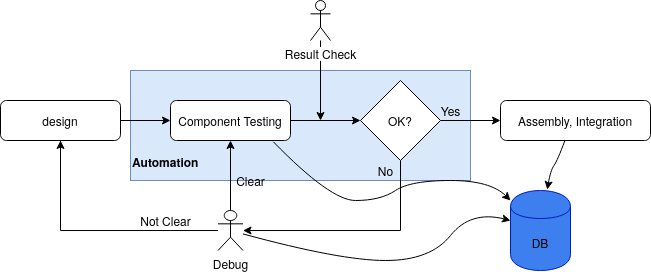

The diagram above was exported from draw.io. Its source (the exported page's mxGraphModel, read from the mxfile embedded in the PNG):
<mxGraphModel dx="774" dy="1607" grid="1" gridSize="10" guides="1" tooltips="1" connect="1" arrows="1" fold="1" page="1" pageScale="1" pageWidth="827" pageHeight="1169" math="0" shadow="0">
  <root>
    <mxCell id="WIyWlLk6GJQsqaUBKTNV-0" />
    <mxCell id="WIyWlLk6GJQsqaUBKTNV-1" parent="WIyWlLk6GJQsqaUBKTNV-0" />
    <mxCell id="-k72DKWmN6C2FpnwCG8A-15" value="&lt;div&gt;&lt;b&gt;&lt;br&gt;&lt;/b&gt;&lt;/div&gt;&lt;div&gt;&lt;b&gt;&lt;br&gt;&lt;/b&gt;&lt;/div&gt;&lt;div&gt;&lt;b&gt;&lt;br&gt;&lt;/b&gt;&lt;/div&gt;&lt;div&gt;&lt;b&gt;&lt;br&gt;&lt;/b&gt;&lt;/div&gt;&lt;div&gt;&lt;b&gt;&lt;br&gt;&lt;/b&gt;&lt;/div&gt;&lt;div align=&quot;center&quot;&gt;&lt;b&gt;Automation&lt;br&gt;&lt;/b&gt;&lt;/div&gt;" style="rounded=0;whiteSpace=wrap;html=1;glass=0;strokeWidth=1;fillColor=#dae8fc;strokeColor=#6c8ebf;align=left;" parent="WIyWlLk6GJQsqaUBKTNV-1" vertex="1">
      <mxGeometry x="290" y="40" width="340" height="110" as="geometry" />
    </mxCell>
    <mxCell id="-k72DKWmN6C2FpnwCG8A-12" style="edgeStyle=orthogonalEdgeStyle;rounded=0;orthogonalLoop=1;jettySize=auto;html=1;" parent="WIyWlLk6GJQsqaUBKTNV-1" source="WIyWlLk6GJQsqaUBKTNV-3" target="-k72DKWmN6C2FpnwCG8A-0" edge="1">
      <mxGeometry relative="1" as="geometry" />
    </mxCell>
    <mxCell id="WIyWlLk6GJQsqaUBKTNV-3" value="&lt;div&gt;design&lt;/div&gt;" style="rounded=1;whiteSpace=wrap;html=1;fontSize=12;glass=0;strokeWidth=1;shadow=0;" parent="WIyWlLk6GJQsqaUBKTNV-1" vertex="1">
      <mxGeometry x="160" y="70" width="120" height="40" as="geometry" />
    </mxCell>
    <mxCell id="-k72DKWmN6C2FpnwCG8A-5" style="edgeStyle=orthogonalEdgeStyle;rounded=0;orthogonalLoop=1;jettySize=auto;html=1;" parent="WIyWlLk6GJQsqaUBKTNV-1" source="-k72DKWmN6C2FpnwCG8A-0" target="-k72DKWmN6C2FpnwCG8A-7" edge="1">
      <mxGeometry relative="1" as="geometry">
        <mxPoint x="520" y="90" as="targetPoint" />
      </mxGeometry>
    </mxCell>
    <mxCell id="-k72DKWmN6C2FpnwCG8A-0" value="Component Testing" style="rounded=1;whiteSpace=wrap;html=1;" parent="WIyWlLk6GJQsqaUBKTNV-1" vertex="1">
      <mxGeometry x="330" y="70" width="120" height="40" as="geometry" />
    </mxCell>
    <mxCell id="-k72DKWmN6C2FpnwCG8A-6" style="edgeStyle=orthogonalEdgeStyle;rounded=0;orthogonalLoop=1;jettySize=auto;html=1;" parent="WIyWlLk6GJQsqaUBKTNV-1" source="-k72DKWmN6C2FpnwCG8A-1" edge="1">
      <mxGeometry relative="1" as="geometry">
        <mxPoint x="480" y="90" as="targetPoint" />
      </mxGeometry>
    </mxCell>
    <mxCell id="-k72DKWmN6C2FpnwCG8A-1" value="Result Check" style="shape=umlActor;verticalLabelPosition=bottom;labelBackgroundColor=#ffffff;verticalAlign=top;html=1;outlineConnect=0;" parent="WIyWlLk6GJQsqaUBKTNV-1" vertex="1">
      <mxGeometry x="470" y="-30" width="20" height="40" as="geometry" />
    </mxCell>
    <mxCell id="-k72DKWmN6C2FpnwCG8A-8" style="edgeStyle=orthogonalEdgeStyle;rounded=0;orthogonalLoop=1;jettySize=auto;html=1;" parent="WIyWlLk6GJQsqaUBKTNV-1" source="D6tVAIlXdU-1qlxUuzFu-2" edge="1">
      <mxGeometry relative="1" as="geometry">
        <mxPoint x="220" y="110" as="targetPoint" />
        <Array as="points">
          <mxPoint x="220" y="200" />
          <mxPoint x="220" y="110" />
        </Array>
        <mxPoint x="350.02857142857147" y="200.02857142857147" as="sourcePoint" />
      </mxGeometry>
    </mxCell>
    <mxCell id="-k72DKWmN6C2FpnwCG8A-10" style="edgeStyle=orthogonalEdgeStyle;rounded=0;orthogonalLoop=1;jettySize=auto;html=1;" parent="WIyWlLk6GJQsqaUBKTNV-1" source="-k72DKWmN6C2FpnwCG8A-7" edge="1">
      <mxGeometry relative="1" as="geometry">
        <mxPoint x="660" y="90" as="targetPoint" />
      </mxGeometry>
    </mxCell>
    <mxCell id="-k72DKWmN6C2FpnwCG8A-7" value="OK?" style="rhombus;whiteSpace=wrap;html=1;" parent="WIyWlLk6GJQsqaUBKTNV-1" vertex="1">
      <mxGeometry x="520" y="50" width="80" height="80" as="geometry" />
    </mxCell>
    <mxCell id="-k72DKWmN6C2FpnwCG8A-9" value="No" style="text;html=1;align=center;verticalAlign=middle;resizable=0;points=[];autosize=1;" parent="WIyWlLk6GJQsqaUBKTNV-1" vertex="1">
      <mxGeometry x="530" y="130" width="30" height="20" as="geometry" />
    </mxCell>
    <mxCell id="-k72DKWmN6C2FpnwCG8A-11" value="Yes" style="text;html=1;align=center;verticalAlign=middle;resizable=0;points=[];autosize=1;" parent="WIyWlLk6GJQsqaUBKTNV-1" vertex="1">
      <mxGeometry x="590" y="70" width="40" height="20" as="geometry" />
    </mxCell>
    <mxCell id="-k72DKWmN6C2FpnwCG8A-13" value="" style="endArrow=classic;html=1;entryX=0.5;entryY=1;entryDx=0;entryDy=0;exitX=0.5;exitY=0;exitDx=0;exitDy=0;exitPerimeter=0;" parent="WIyWlLk6GJQsqaUBKTNV-1" source="D6tVAIlXdU-1qlxUuzFu-2" target="-k72DKWmN6C2FpnwCG8A-0" edge="1">
      <mxGeometry width="50" height="50" relative="1" as="geometry">
        <mxPoint x="390" y="160" as="sourcePoint" />
        <mxPoint x="405" y="110" as="targetPoint" />
      </mxGeometry>
    </mxCell>
    <mxCell id="-k72DKWmN6C2FpnwCG8A-14" value="Assembly, Integration" style="rounded=1;whiteSpace=wrap;html=1;" parent="WIyWlLk6GJQsqaUBKTNV-1" vertex="1">
      <mxGeometry x="660" y="70" width="150" height="40" as="geometry" />
    </mxCell>
    <mxCell id="-k72DKWmN6C2FpnwCG8A-18" style="edgeStyle=orthogonalEdgeStyle;rounded=0;orthogonalLoop=1;jettySize=auto;html=1;" parent="WIyWlLk6GJQsqaUBKTNV-1" source="-k72DKWmN6C2FpnwCG8A-7" target="D6tVAIlXdU-1qlxUuzFu-2" edge="1">
      <mxGeometry relative="1" as="geometry">
        <mxPoint x="430" y="200" as="targetPoint" />
        <mxPoint x="560" y="130" as="sourcePoint" />
        <Array as="points">
          <mxPoint x="560" y="200" />
        </Array>
      </mxGeometry>
    </mxCell>
    <mxCell id="-k72DKWmN6C2FpnwCG8A-19" value="&lt;div&gt;&lt;font color=&quot;#000000&quot;&gt;DB&lt;/font&gt;&lt;br&gt;&lt;/div&gt;" style="shape=cylinder;whiteSpace=wrap;html=1;boundedLbl=1;backgroundOutline=1;glass=0;strokeWidth=1;fillColor=#3E7FEF;strokeColor=#001DBC;fontColor=#ffffff;" parent="WIyWlLk6GJQsqaUBKTNV-1" vertex="1">
      <mxGeometry x="670" y="160" width="60" height="80" as="geometry" />
    </mxCell>
    <mxCell id="-k72DKWmN6C2FpnwCG8A-21" value="" style="curved=1;endArrow=classic;html=1;exitX=0.857;exitY=1.032;exitDx=0;exitDy=0;exitPerimeter=0;" parent="WIyWlLk6GJQsqaUBKTNV-1" source="-k72DKWmN6C2FpnwCG8A-0" target="-k72DKWmN6C2FpnwCG8A-19" edge="1">
      <mxGeometry width="50" height="50" relative="1" as="geometry">
        <mxPoint x="450" y="220" as="sourcePoint" />
        <mxPoint x="670" y="150" as="targetPoint" />
        <Array as="points">
          <mxPoint x="490" y="170" />
          <mxPoint x="540" y="170" />
          <mxPoint x="570" y="150" />
          <mxPoint x="650" y="150" />
        </Array>
      </mxGeometry>
    </mxCell>
    <mxCell id="D6tVAIlXdU-1qlxUuzFu-0" value="" style="curved=1;endArrow=classic;html=1;entryX=0.614;entryY=-0.012;entryDx=0;entryDy=0;entryPerimeter=0;exitX=0.429;exitY=1.004;exitDx=0;exitDy=0;exitPerimeter=0;" parent="WIyWlLk6GJQsqaUBKTNV-1" source="-k72DKWmN6C2FpnwCG8A-14" target="-k72DKWmN6C2FpnwCG8A-19" edge="1">
      <mxGeometry width="50" height="50" relative="1" as="geometry">
        <mxPoint x="710" y="170" as="sourcePoint" />
        <mxPoint x="760" y="120" as="targetPoint" />
        <Array as="points">
          <mxPoint x="717" y="130" />
          <mxPoint x="710" y="140" />
        </Array>
      </mxGeometry>
    </mxCell>
    <mxCell id="D6tVAIlXdU-1qlxUuzFu-2" value="Debug" style="shape=umlActor;verticalLabelPosition=bottom;labelBackgroundColor=#ffffff;verticalAlign=top;html=1;outlineConnect=0;" parent="WIyWlLk6GJQsqaUBKTNV-1" vertex="1">
      <mxGeometry x="377.5" y="180" width="25" height="40" as="geometry" />
    </mxCell>
    <mxCell id="D6tVAIlXdU-1qlxUuzFu-4" value="Not Clear" style="text;html=1;align=center;verticalAlign=middle;resizable=0;points=[];autosize=1;" parent="WIyWlLk6GJQsqaUBKTNV-1" vertex="1">
      <mxGeometry x="290" y="180" width="70" height="20" as="geometry" />
    </mxCell>
    <mxCell id="D6tVAIlXdU-1qlxUuzFu-5" value="Clear" style="text;html=1;align=center;verticalAlign=middle;resizable=0;points=[];autosize=1;" parent="WIyWlLk6GJQsqaUBKTNV-1" vertex="1">
      <mxGeometry x="390" y="140" width="40" height="20" as="geometry" />
    </mxCell>
    <mxCell id="D6tVAIlXdU-1qlxUuzFu-6" value="" style="curved=1;endArrow=classic;html=1;entryX=0;entryY=0.375;entryDx=0;entryDy=0;entryPerimeter=0;" parent="WIyWlLk6GJQsqaUBKTNV-1" source="D6tVAIlXdU-1qlxUuzFu-2" target="-k72DKWmN6C2FpnwCG8A-19" edge="1">
      <mxGeometry width="50" height="50" relative="1" as="geometry">
        <mxPoint x="500" y="200" as="sourcePoint" />
        <mxPoint x="650" y="140" as="targetPoint" />
        <Array as="points">
          <mxPoint x="500" y="230" />
          <mxPoint x="590" y="230" />
          <mxPoint x="630" y="180" />
        </Array>
      </mxGeometry>
    </mxCell>
  </root>
</mxGraphModel>